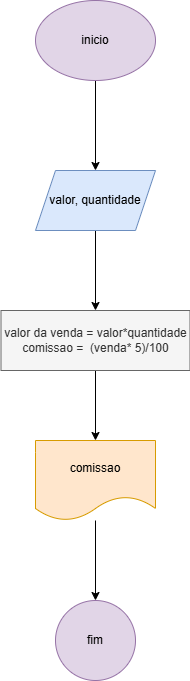

The diagram above was exported from draw.io. Its source (the exported page's mxGraphModel, read from the mxfile embedded in the PNG):
<mxGraphModel dx="1390" dy="799" grid="1" gridSize="10" guides="1" tooltips="1" connect="1" arrows="1" fold="1" page="1" pageScale="1" pageWidth="827" pageHeight="1169" math="0" shadow="0">
  <root>
    <mxCell id="0" />
    <mxCell id="1" parent="0" />
    <mxCell id="Imzze2MaVcUsD-5HSgbZ-3" value="" style="edgeStyle=orthogonalEdgeStyle;rounded=0;orthogonalLoop=1;jettySize=auto;html=1;" edge="1" parent="1" source="Imzze2MaVcUsD-5HSgbZ-1" target="Imzze2MaVcUsD-5HSgbZ-2">
      <mxGeometry relative="1" as="geometry" />
    </mxCell>
    <mxCell id="Imzze2MaVcUsD-5HSgbZ-1" value="inicio" style="ellipse;whiteSpace=wrap;html=1;fillColor=#e1d5e7;strokeColor=#9673a6;" vertex="1" parent="1">
      <mxGeometry x="354" y="70" width="120" height="80" as="geometry" />
    </mxCell>
    <mxCell id="Imzze2MaVcUsD-5HSgbZ-5" value="" style="edgeStyle=orthogonalEdgeStyle;rounded=0;orthogonalLoop=1;jettySize=auto;html=1;" edge="1" parent="1" source="Imzze2MaVcUsD-5HSgbZ-2" target="Imzze2MaVcUsD-5HSgbZ-4">
      <mxGeometry relative="1" as="geometry" />
    </mxCell>
    <mxCell id="Imzze2MaVcUsD-5HSgbZ-2" value="valor, quantidade" style="shape=parallelogram;perimeter=parallelogramPerimeter;whiteSpace=wrap;html=1;fixedSize=1;fillColor=#dae8fc;strokeColor=#6c8ebf;" vertex="1" parent="1">
      <mxGeometry x="354" y="240" width="120" height="60" as="geometry" />
    </mxCell>
    <mxCell id="Imzze2MaVcUsD-5HSgbZ-8" value="" style="edgeStyle=orthogonalEdgeStyle;rounded=0;orthogonalLoop=1;jettySize=auto;html=1;" edge="1" parent="1" source="Imzze2MaVcUsD-5HSgbZ-4" target="Imzze2MaVcUsD-5HSgbZ-7">
      <mxGeometry relative="1" as="geometry" />
    </mxCell>
    <mxCell id="Imzze2MaVcUsD-5HSgbZ-4" value="valor da venda = valor*quantidade&lt;div&gt;comissao =&amp;nbsp; (venda* 5)/100&lt;/div&gt;" style="whiteSpace=wrap;html=1;fillColor=#f5f5f5;fontColor=#333333;strokeColor=#666666;" vertex="1" parent="1">
      <mxGeometry x="319.5" y="380" width="189" height="60" as="geometry" />
    </mxCell>
    <mxCell id="Imzze2MaVcUsD-5HSgbZ-10" value="" style="edgeStyle=orthogonalEdgeStyle;rounded=0;orthogonalLoop=1;jettySize=auto;html=1;" edge="1" parent="1" source="Imzze2MaVcUsD-5HSgbZ-7" target="Imzze2MaVcUsD-5HSgbZ-9">
      <mxGeometry relative="1" as="geometry" />
    </mxCell>
    <mxCell id="Imzze2MaVcUsD-5HSgbZ-7" value="comissao" style="shape=document;whiteSpace=wrap;html=1;boundedLbl=1;fillColor=#ffe6cc;strokeColor=#d79b00;" vertex="1" parent="1">
      <mxGeometry x="354" y="510" width="120" height="80" as="geometry" />
    </mxCell>
    <mxCell id="Imzze2MaVcUsD-5HSgbZ-9" value="fim" style="ellipse;whiteSpace=wrap;html=1;fillColor=#e1d5e7;strokeColor=#9673a6;" vertex="1" parent="1">
      <mxGeometry x="374" y="670" width="80" height="80" as="geometry" />
    </mxCell>
  </root>
</mxGraphModel>